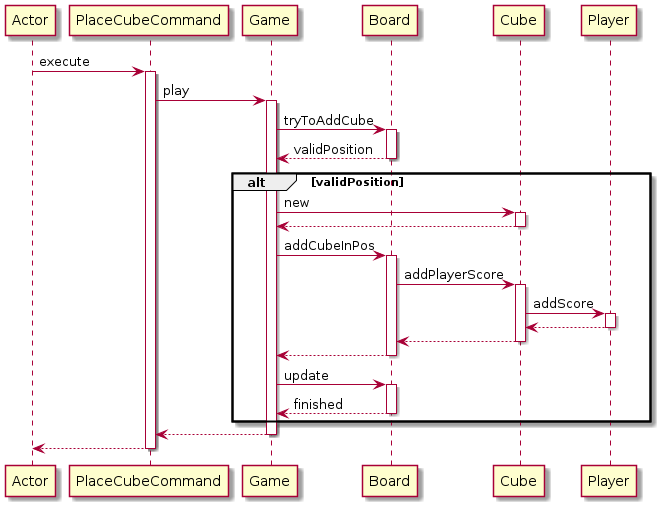

The diagram above was rendered by PlantUML. Its source (embedded in the PNG):
@startuml
participant Actor
Actor -> PlaceCubeCommand : execute
activate PlaceCubeCommand
PlaceCubeCommand -> Game : play
activate Game
Game -> Board : tryToAddCube
activate Board
Board --> Game : validPosition
deactivate Board
alt validPosition
Game -> Cube : new
activate Cube
Cube --> Game
deactivate Cube
Game -> Board : addCubeInPos
activate Board
Board -> Cube : addPlayerScore
activate Cube
Cube -> Player : addScore
activate Player
Player --> Cube
deactivate Player
Cube --> Board
deactivate Cube
Board --> Game
deactivate Board
Game -> Board : update
activate Board
Board --> Game : finished
deactivate Board
end
Game --> PlaceCubeCommand
deactivate Game
return
@enduml